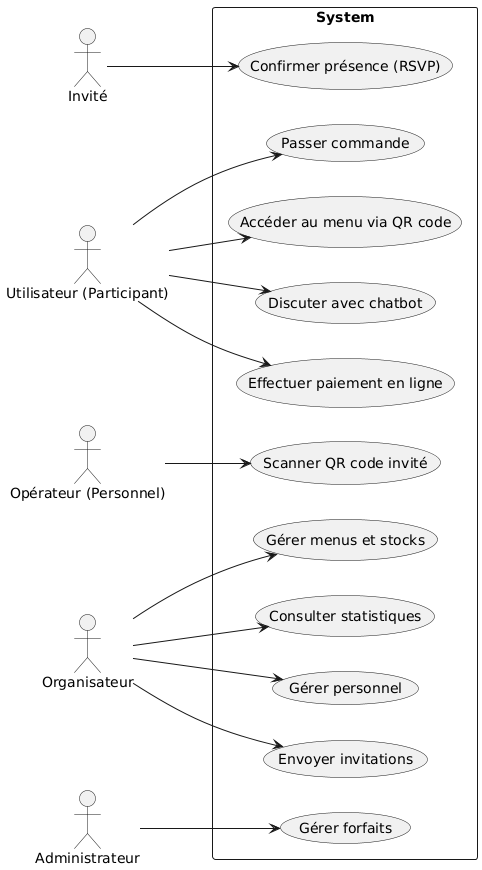

The diagram above was rendered by PlantUML. Its source (embedded in the PNG):
@startuml
left to right direction
actor "Invité" as Invite
actor "Utilisateur (Participant)" as User
actor "Opérateur (Personnel)" as Operator
actor "Organisateur" as Org
actor "Administrateur" as Admin
rectangle System {
  usecase "Confirmer présence (RSVP)" as UC1
  usecase "Scanner QR code invité" as UC2
  usecase "Accéder au menu via QR code" as UC3
  usecase "Passer commande" as UC4
  usecase "Effectuer paiement en ligne" as UC5
  usecase "Discuter avec chatbot" as UC6
  usecase "Gérer menus et stocks" as UC7
  usecase "Envoyer invitations" as UC8
  usecase "Gérer personnel" as UC9
  usecase "Consulter statistiques" as UC10
  usecase "Gérer forfaits" as UC11
}
Invite --> UC1
User --> UC3
User --> UC4
User --> UC5
User --> UC6
Operator --> UC2
Org --> UC7
Org --> UC8
Org --> UC9
Org --> UC10
Admin --> UC11
@enduml